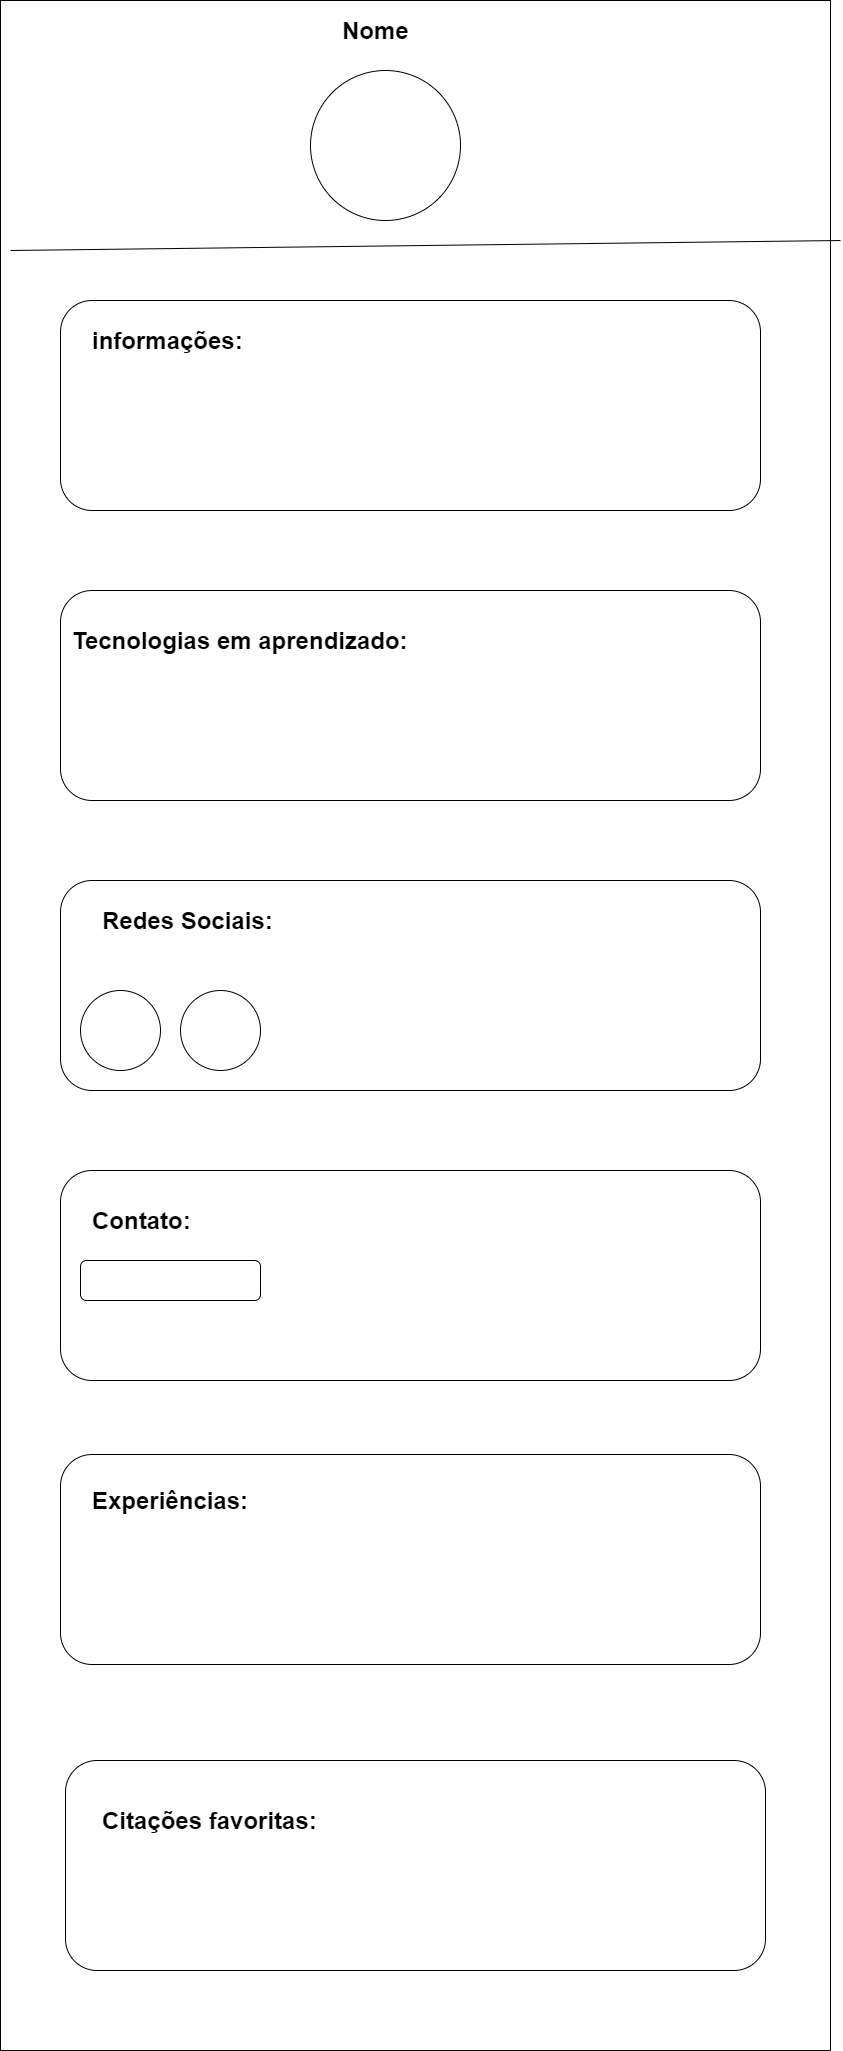

The diagram above was exported from draw.io. Its source (the exported page's mxGraphModel, read from the mxfile embedded in the PNG):
<mxGraphModel dx="2868" dy="1560" grid="1" gridSize="10" guides="1" tooltips="1" connect="1" arrows="1" fold="1" page="1" pageScale="1" pageWidth="827" pageHeight="1169" math="0" shadow="0">
  <root>
    <mxCell id="0" />
    <mxCell id="1" parent="0" />
    <mxCell id="qYNf__y7emDNRVlu3Bwu-21" style="edgeStyle=orthogonalEdgeStyle;rounded=0;orthogonalLoop=1;jettySize=auto;html=1;" edge="1" parent="1">
      <mxGeometry relative="1" as="geometry">
        <mxPoint x="860" y="1090" as="targetPoint" />
        <mxPoint x="845" y="1030" as="sourcePoint" />
      </mxGeometry>
    </mxCell>
    <mxCell id="qYNf__y7emDNRVlu3Bwu-20" value="" style="rounded=0;whiteSpace=wrap;html=1;" vertex="1" parent="1">
      <mxGeometry x="430" y="90" width="830" height="2050" as="geometry" />
    </mxCell>
    <mxCell id="qYNf__y7emDNRVlu3Bwu-12" value="" style="rounded=1;whiteSpace=wrap;html=1;" vertex="1" parent="1">
      <mxGeometry x="490" y="390" width="700" height="210" as="geometry" />
    </mxCell>
    <mxCell id="qYNf__y7emDNRVlu3Bwu-5" value="" style="ellipse;whiteSpace=wrap;html=1;aspect=fixed;" vertex="1" parent="1">
      <mxGeometry x="740" y="160" width="150" height="150" as="geometry" />
    </mxCell>
    <mxCell id="qYNf__y7emDNRVlu3Bwu-13" value="" style="rounded=1;whiteSpace=wrap;html=1;" vertex="1" parent="1">
      <mxGeometry x="490" y="680" width="700" height="210" as="geometry" />
    </mxCell>
    <mxCell id="qYNf__y7emDNRVlu3Bwu-14" value="" style="rounded=1;whiteSpace=wrap;html=1;" vertex="1" parent="1">
      <mxGeometry x="490" y="970" width="700" height="210" as="geometry" />
    </mxCell>
    <mxCell id="qYNf__y7emDNRVlu3Bwu-15" value="&lt;h1 style=&quot;margin-top: 0px;&quot;&gt;Nome&lt;/h1&gt;" style="text;html=1;whiteSpace=wrap;overflow=hidden;rounded=0;" vertex="1" parent="1">
      <mxGeometry x="770" y="100" width="180" height="120" as="geometry" />
    </mxCell>
    <mxCell id="qYNf__y7emDNRVlu3Bwu-16" value="" style="endArrow=none;html=1;rounded=0;" edge="1" parent="1">
      <mxGeometry width="50" height="50" relative="1" as="geometry">
        <mxPoint x="440" y="340" as="sourcePoint" />
        <mxPoint x="1270" y="330" as="targetPoint" />
      </mxGeometry>
    </mxCell>
    <mxCell id="qYNf__y7emDNRVlu3Bwu-17" value="&lt;h1 style=&quot;margin-top: 0px;&quot;&gt;informações:&lt;/h1&gt;" style="text;html=1;whiteSpace=wrap;overflow=hidden;rounded=0;" vertex="1" parent="1">
      <mxGeometry x="520" y="410" width="180" height="120" as="geometry" />
    </mxCell>
    <mxCell id="qYNf__y7emDNRVlu3Bwu-18" value="&lt;h1 style=&quot;margin-top: 0px;&quot;&gt;Redes Sociais:&lt;/h1&gt;" style="text;html=1;whiteSpace=wrap;overflow=hidden;rounded=0;" vertex="1" parent="1">
      <mxGeometry x="530" y="990" width="180" height="120" as="geometry" />
    </mxCell>
    <mxCell id="qYNf__y7emDNRVlu3Bwu-22" value="" style="ellipse;whiteSpace=wrap;html=1;aspect=fixed;" vertex="1" parent="1">
      <mxGeometry x="510" y="1080" width="80" height="80" as="geometry" />
    </mxCell>
    <mxCell id="qYNf__y7emDNRVlu3Bwu-23" value="" style="ellipse;whiteSpace=wrap;html=1;aspect=fixed;" vertex="1" parent="1">
      <mxGeometry x="610" y="1080" width="80" height="80" as="geometry" />
    </mxCell>
    <mxCell id="qYNf__y7emDNRVlu3Bwu-25" value="&lt;h1 style=&quot;margin-top: 0px;&quot;&gt;Tecnologias em aprendizado:&lt;/h1&gt;" style="text;html=1;whiteSpace=wrap;overflow=hidden;rounded=0;" vertex="1" parent="1">
      <mxGeometry x="500" y="710" width="410" height="120" as="geometry" />
    </mxCell>
    <mxCell id="qYNf__y7emDNRVlu3Bwu-26" value="" style="rounded=1;whiteSpace=wrap;html=1;" vertex="1" parent="1">
      <mxGeometry x="490" y="1260" width="700" height="210" as="geometry" />
    </mxCell>
    <mxCell id="qYNf__y7emDNRVlu3Bwu-27" value="&lt;h1 style=&quot;margin-top: 0px;&quot;&gt;Contato:&lt;/h1&gt;" style="text;html=1;whiteSpace=wrap;overflow=hidden;rounded=0;" vertex="1" parent="1">
      <mxGeometry x="520" y="1290" width="180" height="120" as="geometry" />
    </mxCell>
    <mxCell id="qYNf__y7emDNRVlu3Bwu-28" value="" style="rounded=1;whiteSpace=wrap;html=1;" vertex="1" parent="1">
      <mxGeometry x="510" y="1350" width="180" height="40" as="geometry" />
    </mxCell>
    <mxCell id="qYNf__y7emDNRVlu3Bwu-30" value="" style="rounded=1;whiteSpace=wrap;html=1;" vertex="1" parent="1">
      <mxGeometry x="490" y="1544" width="700" height="210" as="geometry" />
    </mxCell>
    <mxCell id="qYNf__y7emDNRVlu3Bwu-31" value="&lt;h1 style=&quot;margin-top: 0px;&quot;&gt;Experiências:&lt;/h1&gt;" style="text;html=1;whiteSpace=wrap;overflow=hidden;rounded=0;" vertex="1" parent="1">
      <mxGeometry x="520" y="1570" width="180" height="120" as="geometry" />
    </mxCell>
    <mxCell id="qYNf__y7emDNRVlu3Bwu-33" value="" style="rounded=1;whiteSpace=wrap;html=1;" vertex="1" parent="1">
      <mxGeometry x="495" y="1850" width="700" height="210" as="geometry" />
    </mxCell>
    <mxCell id="qYNf__y7emDNRVlu3Bwu-34" value="&lt;h1 style=&quot;margin-top: 0px;&quot;&gt;Citações favoritas:&lt;/h1&gt;" style="text;html=1;whiteSpace=wrap;overflow=hidden;rounded=0;" vertex="1" parent="1">
      <mxGeometry x="530" y="1890" width="300" height="120" as="geometry" />
    </mxCell>
  </root>
</mxGraphModel>